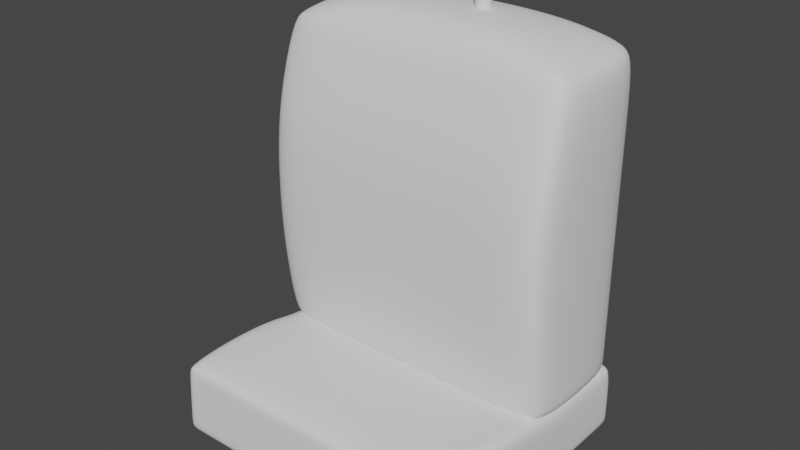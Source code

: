 # Source: asiento.blend  (saved by Blender 3.4.6; exported with 4.5.12 LTS)
import bpy
from mathutils import Matrix  # noqa: F401  (used for matrix-valued properties, if any)

bpy.ops.wm.read_factory_settings(use_empty=True)
scene = bpy.context.scene
scene.name = 'Scene'

# ---- collections
col_collection = bpy.data.collections.new('Collection'); scene.collection.children.link(col_collection)

# ---- world
world_world = bpy.data.worlds.new('World'); scene.world = world_world
world_world.use_nodes = True; world_world.node_tree.nodes.clear()
_N = world_world.node_tree.nodes; _L = world_world.node_tree.links
n0 = _N.new('ShaderNodeOutputWorld'); n0.name = 'World Output'; n0.location = (300, 300)
n1 = _N.new('ShaderNodeBackground'); n1.name = 'Background'; n1.location = (10, 300)
n1.inputs[0].default_value = (0.05088, 0.05088, 0.05088, 1.0)
_L.new(n1.outputs[0], n0.inputs[0])
n0.is_active_output = True
world_world.color = (0.05088, 0.05088, 0.05088)
world_world.use_sun_shadow = False
world_world.sun_shadow_jitter_overblur = 0.0

# ---- meshes
me_cube_001 = bpy.data.meshes.new('Cube.001')
me_cube_001.from_pydata([(0.0, 0.4896, -1.0), (0.0, 0.4896, 0.7041), (0.0, -0.1872, -1.0), (-0.2785, -0.02683, 0.8354), (-0.7783, -0.02683, 0.7767), (0.0, 0.4099, 0.8309), (-0.7784, 0.4099, 0.7767), (0.0, -0.02683, 0.8309), (0.0, -0.2677, 0.2827), (0.0, -0.299, -0.02311), (0.0, -0.2961, -0.3869), (0.0, -0.26, -0.7077), (0.0, 0.4896, 0.2827), (0.0, 0.4896, -0.02311), (0.0, 0.4896, -0.3869), (0.0, 0.4896, -0.7077), (-0.5475, -0.1872, -1.0), (-1.0, -0.1075, -1.0), (-0.7784, -0.1824, -1.0), (-0.9156, -0.1609, -1.0), (-0.9164, -0.05629, 0.7041), (-0.5475, -0.1225, 0.7041), (-0.8679, -0.09622, 0.7041), (-0.7784, -0.1177, 0.7041), (-1.0, 0.4099, -1.0), (-0.5475, 0.4896, -1.0), (-0.9156, 0.4633, -1.0), (-0.7784, 0.4848, -1.0), (-0.5475, 0.4896, 0.7041), (-0.9522, 0.4099, 0.7041), (-0.7784, 0.4848, 0.7041), (-0.8679, 0.4633, 0.7041), (-0.5475, -0.26, -0.7077), (-1.0, -0.1804, -0.7077), (-0.7784, -0.2552, -0.7077), (-0.9156, -0.2338, -0.7077), (-0.5475, -0.2961, -0.3869), (-1.0, -0.2164, -0.3869), (-0.7784, -0.2913, -0.3869), (-0.9156, -0.2698, -0.3869), (-0.5475, -0.299, -0.02311), (-1.0, -0.2193, -0.02311), (-0.7784, -0.2941, -0.02311), (-0.9156, -0.2727, -0.02311), (-1.0, -0.188, 0.2827), (-0.5475, -0.2677, 0.2827), (-0.9156, -0.2414, 0.2827), (-0.7784, -0.2629, 0.2827), (-0.5475, 0.4896, 0.2827), (-1.0, 0.4099, 0.2827), (-0.7784, 0.4848, 0.2827), (-0.9156, 0.4633, 0.2827), (-0.5475, 0.4896, -0.02311), (-1.0, 0.4099, -0.02311), (-0.7784, 0.4848, -0.02311), (-0.9156, 0.4633, -0.02311), (-0.5475, 0.4896, -0.3869), (-1.0, 0.4099, -0.3869), (-0.7784, 0.4848, -0.3869), (-0.9156, 0.4633, -0.3869), (-1.0, 0.4099, -0.7077), (-0.5475, 0.4896, -0.7077), (-0.9156, 0.4633, -0.7077), (-0.7784, 0.4848, -0.7077), (0.0, -0.1075, -1.0), (-0.7784, -0.1075, -1.0), (0.0, 0.4099, -1.0), (-0.7784, 0.4099, -1.0), (0.0, -0.1519, 0.65), (0.0, 0.4896, 0.65), (-0.5475, -0.1519, 0.65), (-0.7784, -0.1471, 0.65), (-0.9156, -0.1256, 0.65), (-0.9774, -0.08557, 0.65), (-0.5475, 0.4896, 0.65), (-0.7784, 0.4848, 0.65), (-0.9156, 0.4633, 0.65), (-1.0, 0.4099, 0.65), (0.0, -0.2225, -0.9151), (0.0, 0.4896, -0.9151), (-0.5475, 0.4896, -0.9151), (-0.7784, 0.4848, -0.9151), (-0.9156, 0.4633, -0.9151), (-1.0, 0.4099, -0.9151), (-0.5475, -0.2225, -0.9151), (-0.7784, -0.2177, -0.9151), (-0.9156, -0.1962, -0.9151), (-1.0, -0.1428, -0.9151), (-0.5475, 0.4099, 0.8184), (-0.5475, -0.02683, 0.8184), (-0.5475, -0.1075, -1.0), (-0.5475, 0.4099, -1.0), (0.0, -0.1225, 0.7041), (0.0, -0.1369, -0.988), (-0.8916, -0.1369, -0.988), (0.0, 0.5052, -1.0), (-0.8916, 0.5056, -1.0), (-0.8373, -0.1369, -0.988), (-0.8373, 0.5052, -1.0), (0.0, -0.1369, -1.363), (-0.8931, -0.1369, -1.363), (0.0, 0.5052, -1.363), (-0.8931, 0.5052, -1.363), (-0.8373, -0.1369, -1.363), (-0.8373, 0.5052, -1.363), (-0.8373, -0.4819, -0.9162), (0.0, -0.4819, -0.9162), (-0.8916, -0.4819, -0.9162), (-0.8373, -0.4819, -1.363), (0.0, -0.4819, -1.363), (-0.8931, -0.4819, -1.363), (-0.9509, -0.1369, -1.004), (-0.9509, 0.5, -1.016), (-0.9756, -0.1369, -1.363), (-0.9756, 0.5052, -1.363), (-0.9756, -0.4819, -1.363), (-0.9509, -0.4819, -0.9323), (0.0, -0.2941, -1.363), (-0.8373, -0.2941, -1.363), (-0.8931, -0.2941, -1.363), (-0.8916, -0.2941, -0.9455), (-0.8373, -0.2941, -0.9455), (0.0, -0.2941, -0.9455), (-0.9756, -0.2941, -1.363), (-0.9509, -0.2941, -0.9616), (0.0, 0.4558, -1.0), (-0.8916, 0.4563, -1.0), (-0.8373, 0.4558, -1.0), (0.0, 0.4558, -1.363), (-0.8931, 0.4558, -1.363), (-0.8373, 0.4558, -1.363), (-0.9509, 0.4506, -1.016), (-0.9756, 0.4558, -1.363), (-0.8375, -0.9383, -0.9548), (0.0, -0.9383, -0.9548), (-0.8918, -0.9378, -0.9548), (-0.8373, -0.9536, -1.333), (0.0, -0.9536, -1.333), (-0.8931, -0.9536, -1.333), (-0.9756, -0.9536, -1.333), (-0.9487, -0.9421, -0.962), (-0.8373, -0.8869, -1.359), (0.0, -0.8869, -1.359), (-0.9509, -0.887, -0.9421), (-0.8916, -0.8867, -0.926), (-0.8373, -0.8867, -0.926), (0.0, -0.8867, -0.926), (-0.8931, -0.8869, -1.359), (-0.9756, -0.8869, -1.359), (-0.8373, -0.7177, -1.361), (-0.8916, -0.7177, -0.9107), (0.0, -0.7177, -0.9107), (-0.9756, -0.7177, -1.361), (0.0, -0.7177, -1.361), (-0.9509, -0.7177, -0.9269), (-0.8373, -0.7177, -0.9107), (-0.8931, -0.7177, -1.361), (-0.8931, 0.5052, -1.05), (0.0, 0.5052, -1.05), (-0.8373, 0.5052, -1.05), (-0.9756, 0.5052, -1.05), (-0.9756, -0.1369, -1.039), (-0.9756, -0.4819, -0.9918), (-0.9756, -0.2941, -1.012), (-0.9756, 0.4558, -1.05), (-0.8932, -0.9404, -1.007), (0.0, -0.9404, -1.007), (-0.8375, -0.9404, -1.007), (-0.9649, -0.9412, -0.9909), (-0.9724, -0.8867, -0.99), (-0.9756, -0.7177, -0.9835), (-0.8931, 0.5052, -1.305), (-0.8373, 0.5052, -1.305), (-0.9756, 0.5052, -1.305), (-0.9756, 0.4558, -1.305), (0.0, -0.9511, -1.273), (-0.8374, -0.9511, -1.273), (0.0, 0.5052, -1.305), (-0.9756, -0.1369, -1.303), (-0.9756, -0.4819, -1.294), (-0.9756, -0.2941, -1.298), (-0.8931, -0.9511, -1.273), (-0.9756, -0.9511, -1.273), (-0.9756, -0.8868, -1.289), (-0.9756, -0.7177, -1.291), (-0.2785, 0.4099, 0.8354), (-0.2785, 0.4896, -1.0), (-0.2785, -0.1872, -1.0), (-0.2785, -0.26, -0.7077), (-0.2785, -0.2677, 0.2827), (-0.2785, 0.4896, 0.7041), (-0.2785, 0.4896, -0.7077), (-0.2785, 0.4896, 0.2827), (-0.2785, -0.2961, -0.3869), (-0.2785, -0.299, -0.02311), (-0.2785, 0.4896, -0.02311), (-0.2785, 0.4896, -0.3869), (-0.2785, -0.1075, -1.0), (-0.2785, 0.4099, -1.0), (-0.2785, -0.1519, 0.65), (-0.2785, 0.4896, 0.65), (-0.2785, -0.2225, -0.9151), (-0.2785, 0.4896, -0.9151), (-0.2785, -0.1225, 0.7041)], [], [(73, 20, 29, 77), (202, 191, 15, 79), (201, 188, 32, 84), (33, 37, 57, 60), (200, 190, 1, 69), (191, 196, 14, 15), (196, 195, 13, 14), (199, 203, 21, 70), (37, 41, 53, 57), (41, 44, 49, 53), (195, 192, 12, 13), (24, 67, 65, 17), (188, 193, 36, 32), (193, 194, 40, 36), (194, 189, 45, 40), (70, 21, 23, 71), (71, 23, 22, 72), (72, 22, 20, 73), (80, 25, 27, 81), (81, 27, 26, 82), (82, 26, 24, 83), (84, 32, 34, 85), (85, 34, 35, 86), (86, 35, 33, 87), (32, 36, 38, 34), (34, 38, 39, 35), (35, 39, 37, 33), (36, 40, 42, 38), (38, 42, 43, 39), (39, 43, 41, 37), (40, 45, 47, 42), (42, 47, 46, 43), (43, 46, 44, 41), (74, 48, 50, 75), (75, 50, 51, 76), (76, 51, 49, 77), (48, 52, 54, 50), (50, 54, 55, 51), (51, 55, 53, 49), (52, 56, 58, 54), (54, 58, 59, 55), (55, 59, 57, 53), (56, 61, 63, 58), (58, 63, 62, 59), (59, 62, 60, 57), (87, 33, 60, 83), (29, 6, 30, 31), (20, 22, 23, 4), (4, 6, 29, 20), (30, 6, 88, 28), (4, 23, 21, 89), (185, 88, 89, 3), (18, 65, 90, 16), (17, 65, 18, 19), (197, 90, 91, 198), (198, 91, 25, 186), (67, 24, 26, 27), (31, 76, 77, 29), (30, 75, 76, 31), (28, 74, 75, 30), (46, 72, 73, 44), (47, 71, 72, 46), (45, 70, 71, 47), (189, 199, 70, 45), (192, 200, 69, 12), (44, 73, 77, 49), (17, 87, 83, 24), (19, 86, 87, 17), (18, 85, 86, 19), (16, 84, 85, 18), (62, 82, 83, 60), (63, 81, 82, 62), (61, 80, 81, 63), (187, 201, 84, 16), (186, 202, 79, 0), (89, 88, 6, 4), (190, 185, 5, 1), (3, 203, 92, 7), (91, 90, 65, 67), (25, 91, 67, 27), (187, 197, 64, 2), (125, 95, 98, 127), (127, 126, 94, 97), (128, 130, 104, 101), (130, 103, 100, 129), (119, 110, 115, 123), (171, 172, 104, 102), (172, 177, 101, 104), (126, 96, 112, 131), (118, 117, 109, 108), (146, 145, 133, 134), (144, 143, 140, 135), (122, 121, 105, 106), (119, 118, 108, 110), (121, 120, 107, 105), (174, 173, 114, 132), (180, 123, 115, 179), (141, 142, 137, 136), (120, 94, 111, 124), (129, 100, 113, 132), (171, 102, 114, 173), (107, 120, 124, 116), (178, 113, 123, 180), (97, 94, 120, 121), (100, 103, 118, 119), (93, 97, 121, 122), (103, 99, 117, 118), (100, 119, 123, 113), (102, 129, 132, 114), (178, 174, 132, 113), (94, 126, 131, 111), (104, 130, 129, 102), (99, 103, 130, 128), (98, 96, 126, 127), (93, 125, 127, 97), (175, 176, 136, 137), (176, 181, 138, 136), (165, 135, 140, 168), (148, 147, 138, 139), (183, 148, 139, 182), (147, 141, 136, 138), (145, 144, 135, 133), (155, 150, 144, 145), (156, 149, 141, 147), (184, 152, 148, 183), (152, 156, 147, 148), (149, 153, 142, 141), (150, 154, 143, 144), (151, 155, 145, 146), (106, 105, 155, 151), (107, 116, 154, 150), (108, 109, 153, 149), (115, 110, 156, 152), (179, 115, 152, 184), (110, 108, 149, 156), (105, 107, 150, 155), (116, 162, 170, 154), (154, 170, 169, 143), (143, 169, 168, 140), (181, 165, 168, 182), (133, 135, 165, 167), (134, 133, 167, 166), (111, 131, 164, 161), (111, 161, 163, 124), (96, 157, 160, 112), (124, 163, 162, 116), (131, 112, 160, 164), (98, 95, 158, 159), (96, 98, 159, 157), (138, 181, 182, 139), (162, 179, 184, 170), (170, 184, 183, 169), (169, 183, 182, 168), (167, 165, 181, 176), (166, 167, 176, 175), (161, 164, 174, 178), (161, 178, 180, 163), (157, 171, 173, 160), (163, 180, 179, 162), (164, 160, 173, 174), (159, 158, 177, 172), (157, 159, 172, 171), (16, 90, 197, 187), (89, 21, 203, 3), (28, 88, 185, 190), (25, 80, 202, 186), (2, 78, 201, 187), (48, 74, 200, 192), (8, 68, 199, 189), (66, 198, 186, 0), (64, 197, 198, 66), (5, 185, 3, 7), (9, 8, 189, 194), (10, 9, 194, 193), (11, 10, 193, 188), (52, 48, 192, 195), (68, 92, 203, 199), (56, 52, 195, 196), (61, 56, 196, 191), (74, 28, 190, 200), (78, 11, 188, 201), (80, 61, 191, 202)])
me_cube_001.polygons.foreach_set('use_smooth', [True] * 182)
_uv = me_cube_001.uv_layers.new(name='UVMap')
_uv.uv.foreach_set('vector', [0.6184, 0.02084, 0.6253, 0.01188, 0.625, 0.2297, 0.6182, 0.2297, 0.3856, 0.3336, 0.4215, 0.3336, 0.4215, 0.375, 0.3856, 0.375, 0.3856, 0.9164, 0.4215, 0.9164, 0.4215, 0.9434, 0.3856, 0.9434, 0.4215, 0.02033, 0.4709, 0.02033, 0.4709, 0.2297, 0.4215, 0.2297, 0.6182, 0.3336, 0.625, 0.3336, 0.625, 0.375, 0.6182, 0.375, 0.4215, 0.3336, 0.4709, 0.3336, 0.4709, 0.375, 0.4215, 0.375, 0.4709, 0.3336, 0.5184, 0.3336, 0.5184, 0.375, 0.4709, 0.375, 0.6182, 0.9164, 0.625, 0.9164, 0.625, 0.9434, 0.6182, 0.9434, 0.4709, 0.02033, 0.5184, 0.02033, 0.5184, 0.2297, 0.4709, 0.2297, 0.5184, 0.02033, 0.5693, 0.02033, 0.5693, 0.2297, 0.5184, 0.2297, 0.5184, 0.3336, 0.5693, 0.3336, 0.5693, 0.375, 0.5184, 0.375, 0.125, 0.5203, 0.1527, 0.5203, 0.1527, 0.7297, 0.125, 0.7297, 0.4215, 0.9164, 0.4709, 0.9164, 0.4709, 0.9434, 0.4215, 0.9434, 0.4709, 0.9164, 0.5184, 0.9164, 0.5184, 0.9434, 0.4709, 0.9434, 0.5184, 0.9164, 0.5693, 0.9164, 0.5693, 0.9434, 0.5184, 0.9434, 0.6182, 0.9434, 0.625, 0.9434, 0.625, 0.9769, 0.6182, 0.9769, 0.6209, -0.02201, 0.6281, -0.0223, 0.6258, 0.0004108, 0.6189, 0.0004846, 0.6189, 0.0004846, 0.6258, 0.0004108, 0.6253, 0.01188, 0.6184, 0.02084, 0.3856, 0.3066, 0.375, 0.3066, 0.375, 0.2777, 0.3856, 0.2777, 0.3856, 0.2777, 0.375, 0.2777, 0.375, 0.253, 0.3856, 0.253, 0.3856, 0.253, 0.375, 0.253, 0.375, 0.2297, 0.3856, 0.2297, 0.3856, 0.9434, 0.4215, 0.9434, 0.4215, 0.9769, 0.3856, 0.9769, 0.384, -0.02027, 0.4207, -0.02008, 0.4213, 0.000616, 0.3852, 0.0005593, 0.3852, 0.0005593, 0.4213, 0.000616, 0.4215, 0.02033, 0.3856, 0.02033, 0.4215, 0.9434, 0.4709, 0.9434, 0.4709, 0.9769, 0.4215, 0.9769, 0.4207, -0.02008, 0.4706, -0.02003, 0.4709, 0.0006286, 0.4213, 0.000616, 0.4213, 0.000616, 0.4709, 0.0006286, 0.4709, 0.02033, 0.4215, 0.02033, 0.4709, 0.9434, 0.5184, 0.9434, 0.5184, 0.9769, 0.4709, 0.9769, 0.4706, -0.02003, 0.5187, -0.02003, 0.5185, 0.0006292, 0.4709, 0.0006286, 0.4709, 0.0006286, 0.5185, 0.0006292, 0.5184, 0.02033, 0.4709, 0.02033, 0.5184, 0.9434, 0.5693, 0.9434, 0.5693, 0.9769, 0.5184, 0.9769, 0.5187, -0.02003, 0.5704, -0.02016, 0.5696, 0.0005917, 0.5185, 0.0006292, 0.5185, 0.0006292, 0.5696, 0.0005917, 0.5693, 0.02033, 0.5184, 0.02033, 0.6182, 0.3066, 0.5693, 0.3066, 0.5693, 0.2777, 0.6182, 0.2777, 0.6182, 0.2777, 0.5693, 0.2777, 0.5693, 0.253, 0.6182, 0.253, 0.6182, 0.253, 0.5693, 0.253, 0.5693, 0.2297, 0.6182, 0.2297, 0.5693, 0.3066, 0.5184, 0.3066, 0.5184, 0.2777, 0.5693, 0.2777, 0.5693, 0.2777, 0.5184, 0.2777, 0.5184, 0.253, 0.5693, 0.253, 0.5693, 0.253, 0.5184, 0.253, 0.5184, 0.2297, 0.5693, 0.2297, 0.5184, 0.3066, 0.4709, 0.3066, 0.4709, 0.2777, 0.5184, 0.2777, 0.5184, 0.2777, 0.4709, 0.2777, 0.4709, 0.253, 0.5184, 0.253, 0.5184, 0.253, 0.4709, 0.253, 0.4709, 0.2297, 0.5184, 0.2297, 0.4709, 0.3066, 0.4215, 0.3066, 0.4215, 0.2777, 0.4709, 0.2777, 0.4709, 0.2777, 0.4215, 0.2777, 0.4215, 0.253, 0.4709, 0.253, 0.4709, 0.253, 0.4215, 0.253, 0.4215, 0.2297, 0.4709, 0.2297, 0.3856, 0.02033, 0.4215, 0.02033, 0.4215, 0.2297, 0.3856, 0.2297, 0.875, 0.5203, 0.8473, 0.5203, 0.8473, 0.5012, 0.8645, 0.5067, 0.8705, 0.7355, 0.8645, 0.7433, 0.8473, 0.7488, 0.8473, 0.7297, 0.8473, 0.7297, 0.8473, 0.5203, 0.875, 0.5203, 0.8705, 0.7355, 0.8473, 0.5012, 0.8473, 0.5203, 0.8184, 0.5203, 0.8184, 0.5, 0.8473, 0.7297, 0.8473, 0.7488, 0.8184, 0.75, 0.8184, 0.7297, 0.7914, 0.5203, 0.8184, 0.5203, 0.8184, 0.7297, 0.7914, 0.7297, 0.1527, 0.7488, 0.1527, 0.7297, 0.1816, 0.7297, 0.1816, 0.75, 0.125, 0.7297, 0.1527, 0.7297, 0.1527, 0.7488, 0.1355, 0.7433, 0.2086, 0.7297, 0.1816, 0.7297, 0.1816, 0.5203, 0.2086, 0.5203, 0.2086, 0.5203, 0.1816, 0.5203, 0.1816, 0.5, 0.2086, 0.5, 0.1527, 0.5203, 0.125, 0.5203, 0.1355, 0.5067, 0.1527, 0.5012, 0.625, 0.253, 0.6182, 0.253, 0.6182, 0.2297, 0.625, 0.2297, 0.625, 0.2777, 0.6182, 0.2777, 0.6182, 0.253, 0.625, 0.253, 0.625, 0.3066, 0.6182, 0.3066, 0.6182, 0.2777, 0.625, 0.2777, 0.5696, 0.0005917, 0.6189, 0.0004846, 0.6184, 0.02084, 0.5693, 0.02033, 0.5704, -0.02016, 0.6209, -0.02201, 0.6189, 0.0004846, 0.5696, 0.0005917, 0.5693, 0.9434, 0.6182, 0.9434, 0.6182, 0.9769, 0.5693, 0.9769, 0.5693, 0.9164, 0.6182, 0.9164, 0.6182, 0.9434, 0.5693, 0.9434, 0.5693, 0.3336, 0.6182, 0.3336, 0.6182, 0.375, 0.5693, 0.375, 0.5693, 0.02033, 0.6184, 0.02084, 0.6182, 0.2297, 0.5693, 0.2297, 0.375, 0.02033, 0.3856, 0.02033, 0.3856, 0.2297, 0.375, 0.2297, 0.3744, 0.0004921, 0.3852, 0.0005593, 0.3856, 0.02033, 0.375, 0.02033, 0.3727, -0.02047, 0.384, -0.02027, 0.3852, 0.0005593, 0.3744, 0.0004921, 0.375, 0.9434, 0.3856, 0.9434, 0.3856, 0.9769, 0.375, 0.9769, 0.4215, 0.253, 0.3856, 0.253, 0.3856, 0.2297, 0.4215, 0.2297, 0.4215, 0.2777, 0.3856, 0.2777, 0.3856, 0.253, 0.4215, 0.253, 0.4215, 0.3066, 0.3856, 0.3066, 0.3856, 0.2777, 0.4215, 0.2777, 0.375, 0.9164, 0.3856, 0.9164, 0.3856, 0.9434, 0.375, 0.9434, 0.375, 0.3336, 0.3856, 0.3336, 0.3856, 0.375, 0.375, 0.375, 0.8184, 0.7297, 0.8184, 0.5203, 0.8473, 0.5203, 0.8473, 0.7297, 0.7914, 0.5, 0.7914, 0.5203, 0.75, 0.5203, 0.75, 0.5, 0.7914, 0.7297, 0.7914, 0.75, 0.75, 0.75, 0.75, 0.7297, 0.1816, 0.5203, 0.1816, 0.7297, 0.1527, 0.7297, 0.1527, 0.5203, 0.1816, 0.5, 0.1816, 0.5203, 0.1527, 0.5203, 0.1527, 0.5012, 0.2086, 0.75, 0.2086, 0.7297, 0.25, 0.7297, 0.25, 0.75, 0.25, 0.5256, 0.25, 0.5203, 0.1453, 0.5203, 0.1453, 0.5256, 0.1453, 0.5256, 0.1384, 0.5256, 0.1384, 0.6662, 0.1453, 0.6662, 0.25, 0.5256, 0.1453, 0.5256, 0.1453, 0.5203, 0.25, 0.5203, 0.1453, 0.5256, 0.1453, 0.6662, 0.1384, 0.6662, 0.1384, 0.5256, 0.1384, 0.6808, 0.1384, 0.6937, 0.1352, 0.6937, 0.1352, 0.6808, 0.1384, 0.5203, 0.1453, 0.5203, 0.1453, 0.5203, 0.1384, 0.5203, 0.1453, 0.5203, 0.25, 0.5203, 0.25, 0.5203, 0.1453, 0.5203, 0.1384, 0.5256, 0.1384, 0.5203, 0.1352, 0.5203, 0.1352, 0.5256, 0.1453, 0.6808, 0.25, 0.6808, 0.25, 0.6937, 0.1453, 0.6937, 0.25, 0.714, 0.1453, 0.714, 0.1453, 0.7297, 0.25, 0.7297, 0.1384, 0.714, 0.1352, 0.7137, 0.1352, 0.7297, 0.1384, 0.7297, 0.25, 0.6808, 0.1453, 0.6808, 0.1453, 0.6937, 0.25, 0.6937, 0.1384, 0.6808, 0.1453, 0.6808, 0.1453, 0.6937, 0.1384, 0.6937, 0.1453, 0.6808, 0.1384, 0.6808, 0.1384, 0.6937, 0.1453, 0.6937, 0.1352, 0.5256, 0.1352, 0.5203, 0.1352, 0.5203, 0.1352, 0.5256, 0.1352, 0.6808, 0.1352, 0.6808, 0.1352, 0.6937, 0.1352, 0.6937, 0.1453, 0.714, 0.25, 0.714, 0.25, 0.7297, 0.1453, 0.7297, 0.1384, 0.6808, 0.1384, 0.6662, 0.1352, 0.6662, 0.1352, 0.6808, 0.1384, 0.5256, 0.1384, 0.6662, 0.1352, 0.6662, 0.1352, 0.5256, 0.1384, 0.5203, 0.1384, 0.5203, 0.1352, 0.5203, 0.1352, 0.5203, 0.1384, 0.6937, 0.1384, 0.6808, 0.1352, 0.6808, 0.1352, 0.6937, 0.1352, 0.6662, 0.1352, 0.6662, 0.1352, 0.6808, 0.1352, 0.6808, 0.1453, 0.6662, 0.1384, 0.6662, 0.1384, 0.6808, 0.1453, 0.6808, 0.1384, 0.6662, 0.1453, 0.6662, 0.1453, 0.6808, 0.1384, 0.6808, 0.25, 0.6662, 0.1453, 0.6662, 0.1453, 0.6808, 0.25, 0.6808, 0.1453, 0.6662, 0.25, 0.6662, 0.25, 0.6808, 0.1453, 0.6808, 0.1384, 0.6662, 0.1384, 0.6808, 0.1352, 0.6808, 0.1352, 0.6662, 0.1384, 0.5203, 0.1384, 0.5256, 0.1352, 0.5256, 0.1352, 0.5203, 0.1352, 0.6662, 0.1352, 0.5256, 0.1352, 0.5256, 0.1352, 0.6662, 0.1384, 0.6662, 0.1384, 0.5256, 0.1352, 0.5256, 0.1352, 0.6662, 0.1453, 0.5203, 0.1453, 0.5256, 0.1384, 0.5256, 0.1384, 0.5203, 0.25, 0.6662, 0.1453, 0.6662, 0.1453, 0.5256, 0.25, 0.5256, 0.1453, 0.5203, 0.1384, 0.5203, 0.1384, 0.5256, 0.1453, 0.5256, 0.25, 0.6662, 0.25, 0.5256, 0.1453, 0.5256, 0.1453, 0.6662, 0.25, 0.7297, 0.1453, 0.7297, 0.1453, 0.7297, 0.25, 0.7297, 0.1453, 0.7297, 0.1384, 0.7297, 0.1384, 0.7297, 0.1453, 0.7297, 0.1384, 0.7297, 0.1384, 0.7297, 0.1352, 0.7297, 0.1352, 0.7297, 0.1352, 0.714, 0.1384, 0.714, 0.1384, 0.7297, 0.1352, 0.7297, 0.1352, 0.714, 0.1352, 0.714, 0.1352, 0.7297, 0.1352, 0.7297, 0.1384, 0.714, 0.1453, 0.714, 0.1453, 0.7297, 0.1384, 0.7297, 0.1453, 0.714, 0.1384, 0.714, 0.1384, 0.7297, 0.1453, 0.7297, 0.1453, 0.7055, 0.1384, 0.7055, 0.1384, 0.714, 0.1453, 0.714, 0.1384, 0.7055, 0.1453, 0.7055, 0.1453, 0.714, 0.1384, 0.714, 0.1352, 0.7055, 0.1352, 0.7055, 0.1352, 0.714, 0.1352, 0.714, 0.1352, 0.7055, 0.1384, 0.7055, 0.1384, 0.714, 0.1352, 0.714, 0.1453, 0.7055, 0.25, 0.7055, 0.25, 0.714, 0.1453, 0.714, 0.1384, 0.7055, 0.1352, 0.7055, 0.1352, 0.7137, 0.1384, 0.714, 0.25, 0.7055, 0.1453, 0.7055, 0.1453, 0.714, 0.25, 0.714, 0.25, 0.6937, 0.1453, 0.6937, 0.1453, 0.7055, 0.25, 0.7055, 0.1384, 0.6937, 0.1352, 0.6937, 0.1352, 0.7055, 0.1384, 0.7055, 0.1453, 0.6937, 0.25, 0.6937, 0.25, 0.7055, 0.1453, 0.7055, 0.1352, 0.6937, 0.1384, 0.6937, 0.1384, 0.7055, 0.1352, 0.7055, 0.1352, 0.6937, 0.1352, 0.6937, 0.1352, 0.7055, 0.1352, 0.7055, 0.1384, 0.6937, 0.1453, 0.6937, 0.1453, 0.7055, 0.1384, 0.7055, 0.1453, 0.6937, 0.1384, 0.6937, 0.1384, 0.7055, 0.1453, 0.7055, 0.1352, 0.6937, 0.1352, 0.6937, 0.1352, 0.7055, 0.1352, 0.7055, 0.1352, 0.7055, 0.1352, 0.7055, 0.1352, 0.714, 0.1352, 0.7137, 0.1352, 0.7137, 0.1352, 0.714, 0.1352, 0.7297, 0.1352, 0.7297, 0.1384, 0.7297, 0.1384, 0.7297, 0.1352, 0.7297, 0.1352, 0.7297, 0.1453, 0.7297, 0.1384, 0.7297, 0.1384, 0.7297, 0.1453, 0.7297, 0.25, 0.7297, 0.1453, 0.7297, 0.1453, 0.7297, 0.25, 0.7297, 0.1352, 0.6662, 0.1352, 0.5256, 0.1352, 0.5256, 0.1352, 0.6662, 0.1352, 0.6662, 0.1352, 0.6662, 0.1352, 0.6808, 0.1352, 0.6808, 0.1384, 0.5203, 0.1384, 0.5203, 0.1352, 0.5203, 0.1352, 0.5203, 0.1352, 0.6808, 0.1352, 0.6808, 0.1352, 0.6937, 0.1352, 0.6937, 0.1352, 0.5256, 0.1352, 0.5203, 0.1352, 0.5203, 0.1352, 0.5256, 0.1453, 0.5203, 0.25, 0.5203, 0.25, 0.5203, 0.1453, 0.5203, 0.1384, 0.5203, 0.1453, 0.5203, 0.1453, 0.5203, 0.1384, 0.5203, 0.1384, 0.7297, 0.1384, 0.7297, 0.1352, 0.7297, 0.1352, 0.7297, 0.1352, 0.6937, 0.1352, 0.6937, 0.1352, 0.7055, 0.1352, 0.7055, 0.1352, 0.7055, 0.1352, 0.7055, 0.1352, 0.714, 0.1352, 0.714, 0.1352, 0.714, 0.1352, 0.714, 0.1352, 0.7297, 0.1352, 0.7297, 0.1453, 0.7297, 0.1384, 0.7297, 0.1384, 0.7297, 0.1453, 0.7297, 0.25, 0.7297, 0.1453, 0.7297, 0.1453, 0.7297, 0.25, 0.7297, 0.1352, 0.6662, 0.1352, 0.5256, 0.1352, 0.5256, 0.1352, 0.6662, 0.1352, 0.6662, 0.1352, 0.6662, 0.1352, 0.6808, 0.1352, 0.6808, 0.1384, 0.5203, 0.1384, 0.5203, 0.1352, 0.5203, 0.1352, 0.5203, 0.1352, 0.6808, 0.1352, 0.6808, 0.1352, 0.6937, 0.1352, 0.6937, 0.1352, 0.5256, 0.1352, 0.5203, 0.1352, 0.5203, 0.1352, 0.5256, 0.1453, 0.5203, 0.25, 0.5203, 0.25, 0.5203, 0.1453, 0.5203, 0.1384, 0.5203, 0.1453, 0.5203, 0.1453, 0.5203, 0.1384, 0.5203, 0.1816, 0.75, 0.1816, 0.7297, 0.2086, 0.7297, 0.2086, 0.75, 0.8184, 0.7297, 0.8184, 0.75, 0.7914, 0.75, 0.7914, 0.7297, 0.8184, 0.5, 0.8184, 0.5203, 0.7914, 0.5203, 0.7914, 0.5, 0.375, 0.3066, 0.3856, 0.3066, 0.3856, 0.3336, 0.375, 0.3336, 0.375, 0.875, 0.3856, 0.875, 0.3856, 0.9164, 0.375, 0.9164, 0.5693, 0.3066, 0.6182, 0.3066, 0.6182, 0.3336, 0.5693, 0.3336, 0.5693, 0.875, 0.6182, 0.875, 0.6182, 0.9164, 0.5693, 0.9164, 0.25, 0.5203, 0.2086, 0.5203, 0.2086, 0.5, 0.25, 0.5, 0.25, 0.7297, 0.2086, 0.7297, 0.2086, 0.5203, 0.25, 0.5203, 0.75, 0.5203, 0.7914, 0.5203, 0.7914, 0.7297, 0.75, 0.7297, 0.5184, 0.875, 0.5693, 0.875, 0.5693, 0.9164, 0.5184, 0.9164, 0.4709, 0.875, 0.5184, 0.875, 0.5184, 0.9164, 0.4709, 0.9164, 0.4215, 0.875, 0.4709, 0.875, 0.4709, 0.9164, 0.4215, 0.9164, 0.5184, 0.3066, 0.5693, 0.3066, 0.5693, 0.3336, 0.5184, 0.3336, 0.6182, 0.875, 0.625, 0.875, 0.625, 0.9164, 0.6182, 0.9164, 0.4709, 0.3066, 0.5184, 0.3066, 0.5184, 0.3336, 0.4709, 0.3336, 0.4215, 0.3066, 0.4709, 0.3066, 0.4709, 0.3336, 0.4215, 0.3336, 0.6182, 0.3066, 0.625, 0.3066, 0.625, 0.3336, 0.6182, 0.3336, 0.3856, 0.875, 0.4215, 0.875, 0.4215, 0.9164, 0.3856, 0.9164, 0.3856, 0.3066, 0.4215, 0.3066, 0.4215, 0.3336, 0.3856, 0.3336])
me_cube_001.update()
me_cylinder = bpy.data.meshes.new('Cylinder')
me_cylinder.from_pydata([(2.98e-09, 1.0, -1.0), (2.98e-09, 1.0, 1.0), (0.309, 0.9511, -1.0), (0.309, 0.9511, 1.0), (0.5878, 0.809, -1.0), (0.5878, 0.809, 1.0), (0.809, 0.5878, -1.0), (0.809, 0.5878, 1.0), (0.9511, 0.309, -1.0), (0.9511, 0.309, 1.0), (1.0, -2.98e-09, -1.0), (1.0, -2.98e-09, 1.0), (0.9511, -0.309, -1.0), (0.9511, -0.309, 1.0), (0.809, -0.5878, -1.0), (0.809, -0.5878, 1.0), (0.5878, -0.809, -1.0), (0.5878, -0.809, 1.0), (0.309, -0.9511, -1.0), (0.309, -0.9511, 1.0), (2.98e-09, -1.0, -1.0), (2.98e-09, -1.0, 1.0), (-0.309, -0.9511, -1.0), (-0.309, -0.9511, 1.0), (-0.5878, -0.809, -1.0), (-0.5878, -0.809, 1.0), (-0.809, -0.5878, -1.0), (-0.809, -0.5878, 1.0), (-0.9511, -0.309, -1.0), (-0.9511, -0.309, 1.0), (-1.0, -2.98e-09, -1.0), (-1.0, -2.98e-09, 1.0), (-0.9511, 0.309, -1.0), (-0.9511, 0.309, 1.0), (-0.809, 0.5878, -1.0), (-0.809, 0.5878, 1.0), (-0.5878, 0.809, -1.0), (-0.5878, 0.809, 1.0), (-0.309, 0.9511, -1.0), (-0.309, 0.9511, 1.0)], [], [(0, 1, 3, 2), (2, 3, 5, 4), (4, 5, 7, 6), (6, 7, 9, 8), (8, 9, 11, 10), (10, 11, 13, 12), (12, 13, 15, 14), (14, 15, 17, 16), (16, 17, 19, 18), (18, 19, 21, 20), (20, 21, 23, 22), (22, 23, 25, 24), (24, 25, 27, 26), (26, 27, 29, 28), (28, 29, 31, 30), (30, 31, 33, 32), (32, 33, 35, 34), (34, 35, 37, 36), (36, 37, 39, 38), (38, 39, 1, 0)])
me_cylinder.polygons.foreach_set('use_smooth', [True] * 20)
_uv = me_cylinder.uv_layers.new(name='UVMap')
_uv.uv.foreach_set('vector', [1.0, 0.5, 1.0, 1.0, 0.95, 1.0, 0.95, 0.5, 0.95, 0.5, 0.95, 1.0, 0.9, 1.0, 0.9, 0.5, 0.9, 0.5, 0.9, 1.0, 0.85, 1.0, 0.85, 0.5, 0.85, 0.5, 0.85, 1.0, 0.8, 1.0, 0.8, 0.5, 0.8, 0.5, 0.8, 1.0, 0.75, 1.0, 0.75, 0.5, 0.75, 0.5, 0.75, 1.0, 0.7, 1.0, 0.7, 0.5, 0.7, 0.5, 0.7, 1.0, 0.65, 1.0, 0.65, 0.5, 0.65, 0.5, 0.65, 1.0, 0.6, 1.0, 0.6, 0.5, 0.6, 0.5, 0.6, 1.0, 0.55, 1.0, 0.55, 0.5, 0.55, 0.5, 0.55, 1.0, 0.5, 1.0, 0.5, 0.5, 0.5, 0.5, 0.5, 1.0, 0.45, 1.0, 0.45, 0.5, 0.45, 0.5, 0.45, 1.0, 0.4, 1.0, 0.4, 0.5, 0.4, 0.5, 0.4, 1.0, 0.35, 1.0, 0.35, 0.5, 0.35, 0.5, 0.35, 1.0, 0.3, 1.0, 0.3, 0.5, 0.3, 0.5, 0.3, 1.0, 0.25, 1.0, 0.25, 0.5, 0.25, 0.5, 0.25, 1.0, 0.2, 1.0, 0.2, 0.5, 0.2, 0.5, 0.2, 1.0, 0.15, 1.0, 0.15, 0.5, 0.15, 0.5, 0.15, 1.0, 0.1, 1.0, 0.1, 0.5, 0.1, 0.5, 0.1, 1.0, 0.05, 1.0, 0.05, 0.5, 0.05, 0.5, 0.05, 1.0, -1.565e-07, 1.0, -1.565e-07, 0.5])
me_cylinder.update()

# ---- objects
ob_cube = bpy.data.objects.new('Cube', me_cube_001)
ob_cylinder = bpy.data.objects.new('Cylinder', me_cylinder)

# ---- transforms, parenting, visibility, modifiers, constraints
ob_cube.location = (0.0, 0.0, 0.0)
ob_cube.scale = (0.7653, 0.9152, 0.9152)
_m = ob_cube.modifiers.new('Mirror', 'MIRROR')
_m.use_clip = True
_m = ob_cube.modifiers.new('Subdivision', 'SUBSURF')
ob_cylinder.location = (0.1283, 0.1819, 0.8394)
ob_cylinder.scale = (0.03711, 0.03711, 0.09886)

# ---- collection membership
col_collection.objects.link(ob_cube)
col_collection.objects.link(ob_cylinder)

# ---- scene / render settings (as saved in the file)
scene.frame_start = 1; scene.frame_end = 250; scene.frame_set(33)
scene.render.engine = 'BLENDER_EEVEE_NEXT'
scene.cycles.sampling_pattern = 'TABULATED_SOBOL'
scene.cycles.use_light_tree = False
scene.view_settings.view_transform = 'Filmic'
bpy.context.view_layer.update()

# ---- added for rendering (the .blend has no active camera and no usable light): camera, sun
cam_auto = bpy.data.cameras.new('AutoCamera')
cam_auto.lens = 50.0
cam_auto.sensor_width = 36.0
cam_auto.clip_end = 1000.0
ob_auto_camera = bpy.data.objects.new('AutoCamera', cam_auto)
scene.collection.objects.link(ob_auto_camera)
ob_auto_camera.location = (2.76064, -3.51775, 2.05398)
ob_auto_camera.rotation_euler = (1.09748, -7.21219e-08, 0.694738)
scene.camera = ob_auto_camera
light_auto_sun = bpy.data.lights.new('AutoSun', 'SUN')
light_auto_sun.energy = 3.0
light_auto_sun.angle = 0.0523599
ob_auto_sun = bpy.data.objects.new('AutoSun', light_auto_sun)
scene.collection.objects.link(ob_auto_sun)
ob_auto_sun.rotation_euler = (0.872665, 0.174533, 0.523599)
bpy.context.view_layer.update()
